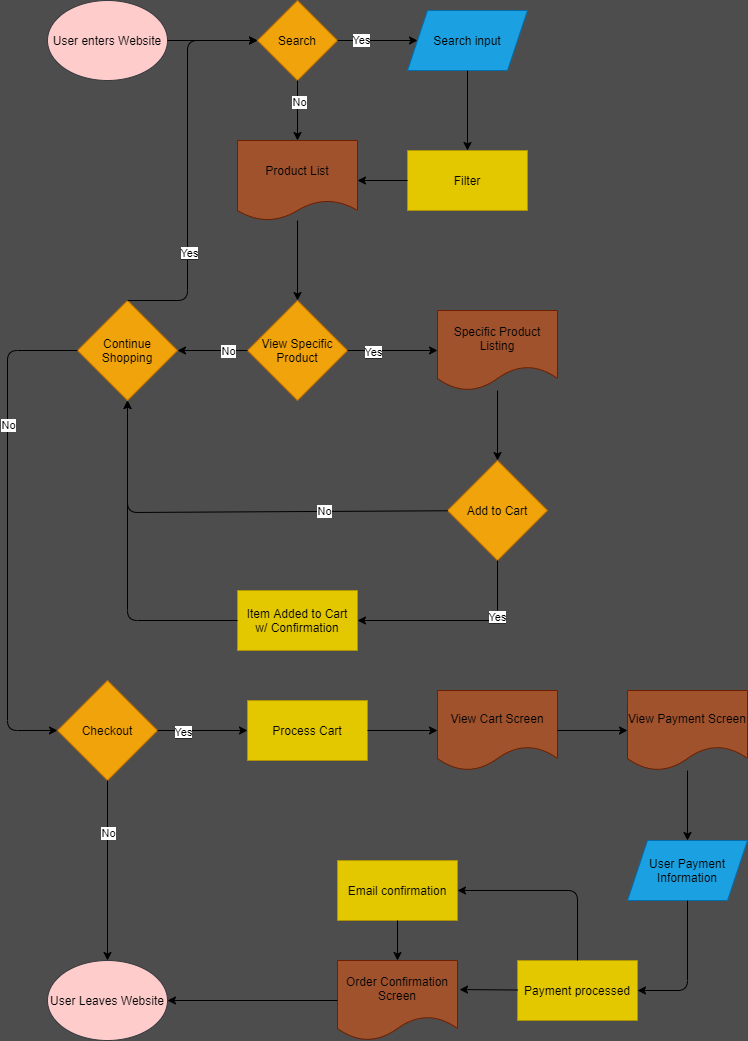

The diagram above was exported from draw.io. Its source (the exported page's mxGraphModel, read from the mxfile embedded in the PNG):
<mxGraphModel dx="1374" dy="790" grid="1" gridSize="10" guides="1" tooltips="1" connect="1" arrows="1" fold="1" page="1" pageScale="1" pageWidth="850" pageHeight="1100" background="#4D4D4D" math="0" shadow="0">
  <root>
    <mxCell id="0" />
    <mxCell id="1" parent="0" />
    <mxCell id="2" value="&lt;font color=&quot;#000000&quot;&gt;User enters Website&lt;/font&gt;" style="ellipse;whiteSpace=wrap;html=1;fillColor=#ffcccc;strokeColor=#36393d;" parent="1" vertex="1">
      <mxGeometry x="80" y="20" width="120" height="80" as="geometry" />
    </mxCell>
    <mxCell id="5" value="&lt;font color=&quot;#000000&quot;&gt;Search&lt;br&gt;&lt;/font&gt;" style="rhombus;whiteSpace=wrap;html=1;fillColor=#f0a30a;strokeColor=#BD7000;fontColor=#ffffff;" vertex="1" parent="1">
      <mxGeometry x="290" y="20" width="80" height="80" as="geometry" />
    </mxCell>
    <mxCell id="7" value="Search input" style="shape=parallelogram;perimeter=parallelogramPerimeter;whiteSpace=wrap;html=1;fixedSize=1;fillColor=#1ba1e2;strokeColor=#006EAF;fontColor=#000000;" vertex="1" parent="1">
      <mxGeometry x="440" y="30" width="120" height="60" as="geometry" />
    </mxCell>
    <mxCell id="8" value="" style="endArrow=classic;html=1;fontColor=#000000;" edge="1" parent="1" source="5" target="7">
      <mxGeometry width="50" height="50" relative="1" as="geometry">
        <mxPoint x="540" y="150" as="sourcePoint" />
        <mxPoint x="540" y="170.71067811865476" as="targetPoint" />
      </mxGeometry>
    </mxCell>
    <mxCell id="10" value="Yes" style="edgeLabel;html=1;align=center;verticalAlign=middle;resizable=0;points=[];fontColor=#000000;labelBackgroundColor=#FFFFFF;" vertex="1" connectable="0" parent="8">
      <mxGeometry x="-0.4343" y="1" relative="1" as="geometry">
        <mxPoint as="offset" />
      </mxGeometry>
    </mxCell>
    <mxCell id="9" value="" style="endArrow=classic;html=1;fontColor=#000000;" edge="1" parent="1" source="2" target="5">
      <mxGeometry width="50" height="50" relative="1" as="geometry">
        <mxPoint x="420" y="110" as="sourcePoint" />
        <mxPoint x="490.71067811865476" y="60" as="targetPoint" />
      </mxGeometry>
    </mxCell>
    <mxCell id="11" value="" style="endArrow=classic;html=1;fontColor=#000000;" edge="1" parent="1" source="5" target="16">
      <mxGeometry width="50" height="50" relative="1" as="geometry">
        <mxPoint x="580" y="110" as="sourcePoint" />
        <mxPoint x="650.7106781186548" y="60" as="targetPoint" />
      </mxGeometry>
    </mxCell>
    <mxCell id="13" value="No" style="edgeLabel;html=1;align=center;verticalAlign=middle;resizable=0;points=[];fontColor=#000000;labelBackgroundColor=#FFFFFF;" vertex="1" connectable="0" parent="11">
      <mxGeometry x="-0.2929" y="1" relative="1" as="geometry">
        <mxPoint as="offset" />
      </mxGeometry>
    </mxCell>
    <mxCell id="17" value="&lt;font color=&quot;#000000&quot;&gt;Filter&lt;/font&gt;" style="rounded=0;whiteSpace=wrap;html=1;labelBackgroundColor=none;fontColor=#ffffff;fillColor=#e3c800;strokeColor=#B09500;" vertex="1" parent="1">
      <mxGeometry x="440" y="170" width="120" height="60" as="geometry" />
    </mxCell>
    <mxCell id="19" value="" style="endArrow=classic;html=1;fontColor=#000000;" edge="1" parent="1" source="7" target="17">
      <mxGeometry width="50" height="50" relative="1" as="geometry">
        <mxPoint x="600" y="240" as="sourcePoint" />
        <mxPoint x="670.7106781186548" y="190" as="targetPoint" />
      </mxGeometry>
    </mxCell>
    <mxCell id="20" value="" style="endArrow=classic;html=1;fontColor=#000000;" edge="1" parent="1" source="17" target="16">
      <mxGeometry width="50" height="50" relative="1" as="geometry">
        <mxPoint x="710" y="139.28932188134524" as="sourcePoint" />
        <mxPoint x="710" y="89.28932188134524" as="targetPoint" />
        <Array as="points" />
      </mxGeometry>
    </mxCell>
    <mxCell id="27" value="&lt;font color=&quot;#000000&quot;&gt;View Specific Product&lt;br&gt;&lt;/font&gt;" style="rhombus;whiteSpace=wrap;html=1;fillColor=#f0a30a;strokeColor=#BD7000;fontColor=#ffffff;" vertex="1" parent="1">
      <mxGeometry x="280" y="320" width="100" height="100" as="geometry" />
    </mxCell>
    <mxCell id="28" value="" style="endArrow=classic;html=1;fontColor=#000000;" edge="1" parent="1" source="16" target="27">
      <mxGeometry width="50" height="50" relative="1" as="geometry">
        <mxPoint x="320" y="510" as="sourcePoint" />
        <mxPoint x="320" y="530.7106781186548" as="targetPoint" />
      </mxGeometry>
    </mxCell>
    <mxCell id="31" value="&lt;font color=&quot;#000000&quot;&gt;Specific Product&lt;br&gt;Listing&lt;br&gt;&lt;/font&gt;" style="shape=document;whiteSpace=wrap;html=1;boundedLbl=1;labelBackgroundColor=none;fontColor=#ffffff;fillColor=#a0522d;strokeColor=#6D1F00;" vertex="1" parent="1">
      <mxGeometry x="470" y="330" width="120" height="80" as="geometry" />
    </mxCell>
    <mxCell id="33" value="" style="endArrow=classic;html=1;fontColor=#000000;" edge="1" parent="1" source="27" target="31">
      <mxGeometry width="50" height="50" relative="1" as="geometry">
        <mxPoint x="370" y="620" as="sourcePoint" />
        <mxPoint x="440.71067811865476" y="570" as="targetPoint" />
      </mxGeometry>
    </mxCell>
    <mxCell id="34" value="&lt;span style=&quot;background-color: rgb(255 , 255 , 255)&quot;&gt;Yes&lt;/span&gt;" style="edgeLabel;html=1;align=center;verticalAlign=middle;resizable=0;points=[];fontColor=#000000;labelBackgroundColor=#2A2A2A;" vertex="1" connectable="0" parent="33">
      <mxGeometry x="-0.4444" y="-1" relative="1" as="geometry">
        <mxPoint as="offset" />
      </mxGeometry>
    </mxCell>
    <mxCell id="35" value="&lt;font color=&quot;#000000&quot;&gt;Add to Cart&lt;br&gt;&lt;/font&gt;" style="rhombus;whiteSpace=wrap;html=1;fillColor=#f0a30a;strokeColor=#BD7000;fontColor=#ffffff;" vertex="1" parent="1">
      <mxGeometry x="480" y="480" width="100" height="100" as="geometry" />
    </mxCell>
    <mxCell id="38" value="" style="endArrow=classic;html=1;fontColor=#000000;" edge="1" parent="1" source="31" target="35">
      <mxGeometry width="50" height="50" relative="1" as="geometry">
        <mxPoint x="580" y="620" as="sourcePoint" />
        <mxPoint x="650.7106781186548" y="570" as="targetPoint" />
      </mxGeometry>
    </mxCell>
    <mxCell id="39" value="&lt;font color=&quot;#000000&quot;&gt;Continue Shopping&lt;br&gt;&lt;/font&gt;" style="rhombus;whiteSpace=wrap;html=1;fillColor=#f0a30a;strokeColor=#BD7000;fontColor=#ffffff;" vertex="1" parent="1">
      <mxGeometry x="110" y="320" width="100" height="100" as="geometry" />
    </mxCell>
    <mxCell id="43" value="" style="endArrow=classic;html=1;fontColor=#000000;" edge="1" parent="1" source="27" target="39">
      <mxGeometry width="50" height="50" relative="1" as="geometry">
        <mxPoint x="320" y="670" as="sourcePoint" />
        <mxPoint x="320" y="690.7106781186548" as="targetPoint" />
      </mxGeometry>
    </mxCell>
    <mxCell id="47" value="&lt;span style=&quot;background-color: rgb(255 , 255 , 255)&quot;&gt;No&lt;br&gt;&lt;/span&gt;" style="edgeLabel;html=1;align=center;verticalAlign=middle;resizable=0;points=[];fontColor=#000000;" vertex="1" connectable="0" parent="43">
      <mxGeometry x="-0.425" relative="1" as="geometry">
        <mxPoint as="offset" />
      </mxGeometry>
    </mxCell>
    <mxCell id="48" value="" style="endArrow=classic;html=1;fontColor=#000000;exitX=0.5;exitY=1;exitDx=0;exitDy=0;" edge="1" parent="1" source="35" target="51">
      <mxGeometry width="50" height="50" relative="1" as="geometry">
        <mxPoint x="920" y="450" as="sourcePoint" />
        <mxPoint x="1010" y="450" as="targetPoint" />
        <Array as="points">
          <mxPoint x="530" y="640" />
        </Array>
      </mxGeometry>
    </mxCell>
    <mxCell id="49" value="&lt;span style=&quot;background-color: rgb(255 , 255 , 255)&quot;&gt;Yes&lt;/span&gt;" style="edgeLabel;html=1;align=center;verticalAlign=middle;resizable=0;points=[];fontColor=#000000;labelBackgroundColor=#2A2A2A;" vertex="1" connectable="0" parent="48">
      <mxGeometry x="-0.4444" y="-1" relative="1" as="geometry">
        <mxPoint as="offset" />
      </mxGeometry>
    </mxCell>
    <mxCell id="51" value="&lt;font color=&quot;#000000&quot;&gt;Item Added to Cart&lt;br&gt;w/ Confirmation&lt;br&gt;&lt;/font&gt;" style="rounded=0;whiteSpace=wrap;html=1;labelBackgroundColor=none;fontColor=#ffffff;fillColor=#e3c800;strokeColor=#B09500;" vertex="1" parent="1">
      <mxGeometry x="270" y="610" width="120" height="60" as="geometry" />
    </mxCell>
    <mxCell id="52" value="" style="endArrow=classic;html=1;fontColor=#000000;exitX=0;exitY=0.5;exitDx=0;exitDy=0;" edge="1" parent="1" source="51" target="39">
      <mxGeometry width="50" height="50" relative="1" as="geometry">
        <mxPoint x="320" y="679.2893218813452" as="sourcePoint" />
        <mxPoint x="320" y="629.2893218813452" as="targetPoint" />
        <Array as="points">
          <mxPoint x="160" y="640" />
        </Array>
      </mxGeometry>
    </mxCell>
    <mxCell id="53" value="" style="endArrow=classic;html=1;fontColor=#000000;entryX=0.5;entryY=1;entryDx=0;entryDy=0;" edge="1" parent="1" source="35" target="39">
      <mxGeometry width="50" height="50" relative="1" as="geometry">
        <mxPoint x="580" y="729.5" as="sourcePoint" />
        <mxPoint x="500" y="729.5" as="targetPoint" />
        <Array as="points">
          <mxPoint x="160" y="532" />
        </Array>
      </mxGeometry>
    </mxCell>
    <mxCell id="54" value="&lt;span style=&quot;background-color: rgb(255 , 255 , 255)&quot;&gt;No&lt;br&gt;&lt;/span&gt;" style="edgeLabel;html=1;align=center;verticalAlign=middle;resizable=0;points=[];fontColor=#000000;" vertex="1" connectable="0" parent="53">
      <mxGeometry x="-0.425" relative="1" as="geometry">
        <mxPoint as="offset" />
      </mxGeometry>
    </mxCell>
    <mxCell id="55" value="" style="endArrow=classic;html=1;fontColor=#000000;exitX=0;exitY=0.5;exitDx=0;exitDy=0;entryX=0;entryY=0.5;entryDx=0;entryDy=0;" edge="1" parent="1" source="39" target="57">
      <mxGeometry width="50" height="50" relative="1" as="geometry">
        <mxPoint x="200" y="570" as="sourcePoint" />
        <mxPoint x="170" y="570" as="targetPoint" />
        <Array as="points">
          <mxPoint x="40" y="370" />
          <mxPoint x="40" y="750" />
        </Array>
      </mxGeometry>
    </mxCell>
    <mxCell id="56" value="&lt;span style=&quot;background-color: rgb(255 , 255 , 255)&quot;&gt;No&lt;br&gt;&lt;/span&gt;" style="edgeLabel;html=1;align=center;verticalAlign=middle;resizable=0;points=[];fontColor=#000000;" vertex="1" connectable="0" parent="55">
      <mxGeometry x="-0.425" relative="1" as="geometry">
        <mxPoint as="offset" />
      </mxGeometry>
    </mxCell>
    <mxCell id="57" value="&lt;font color=&quot;#000000&quot;&gt;Checkout&lt;br&gt;&lt;/font&gt;" style="rhombus;whiteSpace=wrap;html=1;fillColor=#f0a30a;strokeColor=#BD7000;fontColor=#ffffff;" vertex="1" parent="1">
      <mxGeometry x="90" y="700" width="100" height="100" as="geometry" />
    </mxCell>
    <mxCell id="60" value="" style="endArrow=classic;html=1;fontColor=#000000;exitX=1;exitY=0.5;exitDx=0;exitDy=0;" edge="1" parent="1" source="57" target="62">
      <mxGeometry width="50" height="50" relative="1" as="geometry">
        <mxPoint x="160" y="500" as="sourcePoint" />
        <mxPoint x="120" y="470" as="targetPoint" />
        <Array as="points" />
      </mxGeometry>
    </mxCell>
    <mxCell id="61" value="&lt;span style=&quot;background-color: rgb(255 , 255 , 255)&quot;&gt;Yes&lt;/span&gt;" style="edgeLabel;html=1;align=center;verticalAlign=middle;resizable=0;points=[];fontColor=#000000;labelBackgroundColor=#2A2A2A;" vertex="1" connectable="0" parent="60">
      <mxGeometry x="-0.4444" y="-1" relative="1" as="geometry">
        <mxPoint as="offset" />
      </mxGeometry>
    </mxCell>
    <mxCell id="62" value="&lt;font color=&quot;#000000&quot;&gt;Process Cart&lt;br&gt;&lt;/font&gt;" style="rounded=0;whiteSpace=wrap;html=1;labelBackgroundColor=none;fontColor=#ffffff;fillColor=#e3c800;strokeColor=#B09500;" vertex="1" parent="1">
      <mxGeometry x="280" y="720" width="120" height="60" as="geometry" />
    </mxCell>
    <mxCell id="16" value="&lt;font color=&quot;#000000&quot;&gt;Product List&lt;/font&gt;" style="shape=document;whiteSpace=wrap;html=1;boundedLbl=1;labelBackgroundColor=none;fontColor=#ffffff;fillColor=#a0522d;strokeColor=#6D1F00;size=0.25;" vertex="1" parent="1">
      <mxGeometry x="270" y="160" width="120" height="80" as="geometry" />
    </mxCell>
    <mxCell id="64" value="" style="endArrow=classic;html=1;fontColor=#000000;exitX=0.5;exitY=0;exitDx=0;exitDy=0;" edge="1" parent="1" source="39" target="5">
      <mxGeometry width="50" height="50" relative="1" as="geometry">
        <mxPoint x="320" y="840" as="sourcePoint" />
        <mxPoint x="290" y="60" as="targetPoint" />
        <Array as="points">
          <mxPoint x="220" y="320" />
          <mxPoint x="220" y="60" />
        </Array>
      </mxGeometry>
    </mxCell>
    <mxCell id="65" value="&lt;span style=&quot;background-color: rgb(255 , 255 , 255)&quot;&gt;Yes&lt;/span&gt;" style="edgeLabel;html=1;align=center;verticalAlign=middle;resizable=0;points=[];fontColor=#000000;labelBackgroundColor=#2A2A2A;" vertex="1" connectable="0" parent="64">
      <mxGeometry x="-0.4444" y="-1" relative="1" as="geometry">
        <mxPoint as="offset" />
      </mxGeometry>
    </mxCell>
    <mxCell id="67" value="&lt;font color=&quot;#000000&quot;&gt;User Leaves Website&lt;/font&gt;" style="ellipse;whiteSpace=wrap;html=1;fillColor=#ffcccc;strokeColor=#36393d;" vertex="1" parent="1">
      <mxGeometry x="80" y="980" width="120" height="80" as="geometry" />
    </mxCell>
    <mxCell id="69" value="" style="endArrow=classic;html=1;fontColor=#000000;" edge="1" parent="1" source="57" target="67">
      <mxGeometry width="50" height="50" relative="1" as="geometry">
        <mxPoint x="100" y="820" as="sourcePoint" />
        <mxPoint x="30" y="820" as="targetPoint" />
      </mxGeometry>
    </mxCell>
    <mxCell id="70" value="&lt;span style=&quot;background-color: rgb(255 , 255 , 255)&quot;&gt;No&lt;br&gt;&lt;/span&gt;" style="edgeLabel;html=1;align=center;verticalAlign=middle;resizable=0;points=[];fontColor=#000000;" vertex="1" connectable="0" parent="69">
      <mxGeometry x="-0.425" relative="1" as="geometry">
        <mxPoint as="offset" />
      </mxGeometry>
    </mxCell>
    <mxCell id="71" value="&lt;font color=&quot;#000000&quot;&gt;View Cart Screen&lt;br&gt;&lt;/font&gt;" style="shape=document;whiteSpace=wrap;html=1;boundedLbl=1;labelBackgroundColor=none;fontColor=#ffffff;fillColor=#a0522d;strokeColor=#6D1F00;" vertex="1" parent="1">
      <mxGeometry x="470" y="710" width="120" height="80" as="geometry" />
    </mxCell>
    <mxCell id="72" value="" style="endArrow=classic;html=1;fontColor=#000000;" edge="1" parent="1" source="62" target="71">
      <mxGeometry width="50" height="50" relative="1" as="geometry">
        <mxPoint x="400" y="800" as="sourcePoint" />
        <mxPoint x="470.71067811865476" y="750" as="targetPoint" />
      </mxGeometry>
    </mxCell>
    <mxCell id="73" value="" style="endArrow=classic;html=1;fontColor=#000000;" edge="1" parent="1" source="71" target="74">
      <mxGeometry width="50" height="50" relative="1" as="geometry">
        <mxPoint x="530" y="840" as="sourcePoint" />
        <mxPoint x="530" y="860.7106781186548" as="targetPoint" />
      </mxGeometry>
    </mxCell>
    <mxCell id="74" value="&lt;font color=&quot;#000000&quot;&gt;View Payment Screen&lt;br&gt;&lt;/font&gt;" style="shape=document;whiteSpace=wrap;html=1;boundedLbl=1;labelBackgroundColor=none;fontColor=#ffffff;fillColor=#a0522d;strokeColor=#6D1F00;" vertex="1" parent="1">
      <mxGeometry x="660" y="710" width="120" height="80" as="geometry" />
    </mxCell>
    <mxCell id="76" value="User Payment&lt;br&gt;Information" style="shape=parallelogram;perimeter=parallelogramPerimeter;whiteSpace=wrap;html=1;fixedSize=1;fillColor=#1ba1e2;strokeColor=#006EAF;fontColor=#000000;" vertex="1" parent="1">
      <mxGeometry x="660" y="860" width="120" height="60" as="geometry" />
    </mxCell>
    <mxCell id="77" value="" style="endArrow=classic;html=1;fontColor=#000000;" edge="1" parent="1" source="74" target="76">
      <mxGeometry width="50" height="50" relative="1" as="geometry">
        <mxPoint x="720" y="840" as="sourcePoint" />
        <mxPoint x="720" y="860.7106781186548" as="targetPoint" />
      </mxGeometry>
    </mxCell>
    <mxCell id="79" value="&lt;font color=&quot;#000000&quot;&gt;Email confirmation&lt;br&gt;&lt;/font&gt;" style="rounded=0;whiteSpace=wrap;html=1;labelBackgroundColor=none;fontColor=#ffffff;fillColor=#e3c800;strokeColor=#B09500;" vertex="1" parent="1">
      <mxGeometry x="370" y="880" width="120" height="60" as="geometry" />
    </mxCell>
    <mxCell id="81" value="&lt;font color=&quot;#000000&quot;&gt;Order Confirmation Screen&lt;br&gt;&lt;/font&gt;" style="shape=document;whiteSpace=wrap;html=1;boundedLbl=1;labelBackgroundColor=none;fontColor=#ffffff;fillColor=#a0522d;strokeColor=#6D1F00;" vertex="1" parent="1">
      <mxGeometry x="370" y="980" width="120" height="80" as="geometry" />
    </mxCell>
    <mxCell id="83" value="" style="endArrow=classic;html=1;fontColor=#000000;" edge="1" parent="1" source="79" target="81">
      <mxGeometry width="50" height="50" relative="1" as="geometry">
        <mxPoint x="570" y="970" as="sourcePoint" />
        <mxPoint x="570" y="990.7106781186548" as="targetPoint" />
      </mxGeometry>
    </mxCell>
    <mxCell id="84" value="" style="endArrow=classic;html=1;fontColor=#000000;" edge="1" parent="1" source="81" target="67">
      <mxGeometry width="50" height="50" relative="1" as="geometry">
        <mxPoint x="439.28932188134524" y="1070" as="sourcePoint" />
        <mxPoint x="439.28932188134524" y="1020" as="targetPoint" />
      </mxGeometry>
    </mxCell>
    <mxCell id="86" value="&lt;font color=&quot;#000000&quot;&gt;Payment processed&lt;br&gt;&lt;/font&gt;" style="rounded=0;whiteSpace=wrap;html=1;labelBackgroundColor=none;fontColor=#ffffff;fillColor=#e3c800;strokeColor=#B09500;" vertex="1" parent="1">
      <mxGeometry x="550" y="980" width="120" height="60" as="geometry" />
    </mxCell>
    <mxCell id="87" value="" style="endArrow=classic;html=1;fontColor=#000000;entryX=1;entryY=0.5;entryDx=0;entryDy=0;" edge="1" parent="1" source="76" target="86">
      <mxGeometry width="50" height="50" relative="1" as="geometry">
        <mxPoint x="720" y="970" as="sourcePoint" />
        <mxPoint x="680" y="980" as="targetPoint" />
        <Array as="points">
          <mxPoint x="720" y="1010" />
        </Array>
      </mxGeometry>
    </mxCell>
    <mxCell id="88" value="" style="endArrow=classic;html=1;fontColor=#000000;entryX=1;entryY=0.5;entryDx=0;entryDy=0;exitX=0.5;exitY=0;exitDx=0;exitDy=0;" edge="1" parent="1" source="86" target="79">
      <mxGeometry width="50" height="50" relative="1" as="geometry">
        <mxPoint x="589.2893218813452" y="940" as="sourcePoint" />
        <mxPoint x="589.2893218813452" y="890" as="targetPoint" />
        <Array as="points">
          <mxPoint x="610" y="910" />
        </Array>
      </mxGeometry>
    </mxCell>
    <mxCell id="90" value="" style="endArrow=classic;html=1;fontColor=#000000;entryX=1.017;entryY=0.363;entryDx=0;entryDy=0;entryPerimeter=0;" edge="1" parent="1" source="86" target="81">
      <mxGeometry width="50" height="50" relative="1" as="geometry">
        <mxPoint x="479.28932188134524" y="1060" as="sourcePoint" />
        <mxPoint x="479.28932188134524" y="1010" as="targetPoint" />
      </mxGeometry>
    </mxCell>
  </root>
</mxGraphModel>